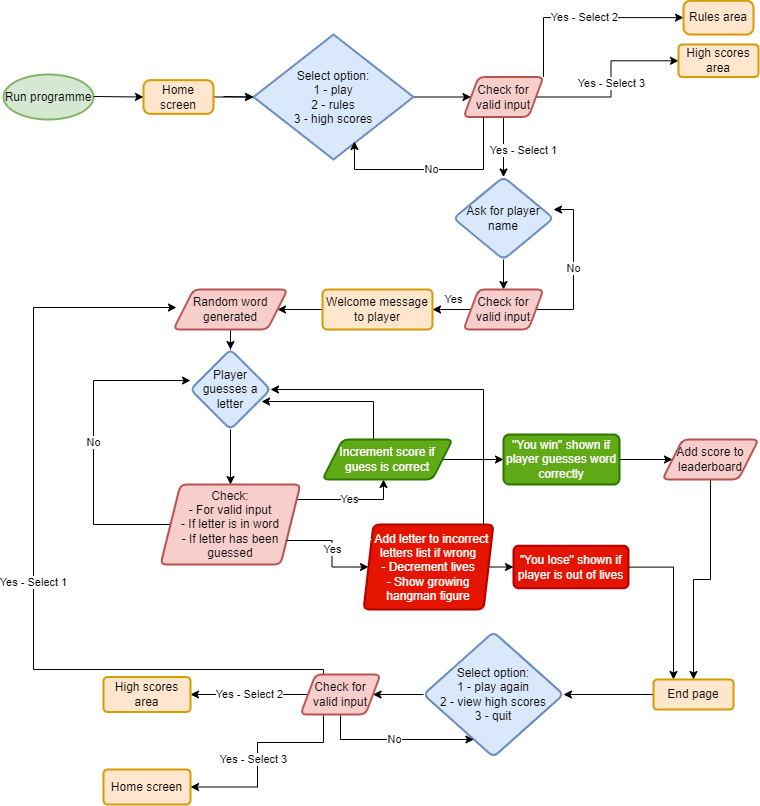

The diagram above was exported from draw.io. Its source (the exported page's mxGraphModel, read from the mxfile embedded in the PNG):
<mxGraphModel dx="1434" dy="796" grid="1" gridSize="10" guides="1" tooltips="1" connect="1" arrows="1" fold="1" page="1" pageScale="1" pageWidth="827" pageHeight="1169" math="0" shadow="0">
  <root>
    <mxCell id="WIyWlLk6GJQsqaUBKTNV-0" />
    <mxCell id="WIyWlLk6GJQsqaUBKTNV-1" parent="WIyWlLk6GJQsqaUBKTNV-0" />
    <mxCell id="8B48n71e9COJvdQ3LIOm-20" value="Run programme" style="strokeWidth=2;html=1;shape=mxgraph.flowchart.start_1;whiteSpace=wrap;fillColor=#d5e8d4;strokeColor=#82b366;" vertex="1" parent="WIyWlLk6GJQsqaUBKTNV-1">
      <mxGeometry x="40" y="95" width="90" height="45" as="geometry" />
    </mxCell>
    <mxCell id="8B48n71e9COJvdQ3LIOm-31" value="" style="edgeStyle=orthogonalEdgeStyle;rounded=0;orthogonalLoop=1;jettySize=auto;html=1;" edge="1" parent="WIyWlLk6GJQsqaUBKTNV-1" source="8B48n71e9COJvdQ3LIOm-22" target="8B48n71e9COJvdQ3LIOm-27">
      <mxGeometry relative="1" as="geometry" />
    </mxCell>
    <mxCell id="8B48n71e9COJvdQ3LIOm-22" value="Select option:&lt;br style=&quot;border-color: var(--border-color);&quot;&gt;1 - play&lt;br style=&quot;border-color: var(--border-color);&quot;&gt;2 - rules&lt;br style=&quot;border-color: var(--border-color);&quot;&gt;3 - high scores" style="strokeWidth=2;html=1;shape=mxgraph.flowchart.decision;whiteSpace=wrap;fillColor=#dae8fc;strokeColor=#6c8ebf;" vertex="1" parent="WIyWlLk6GJQsqaUBKTNV-1">
      <mxGeometry x="290" y="55" width="160" height="125" as="geometry" />
    </mxCell>
    <mxCell id="8B48n71e9COJvdQ3LIOm-23" value="" style="endArrow=classic;html=1;rounded=0;entryX=0;entryY=0.5;entryDx=0;entryDy=0;" edge="1" parent="WIyWlLk6GJQsqaUBKTNV-1" target="8B48n71e9COJvdQ3LIOm-25">
      <mxGeometry width="50" height="50" relative="1" as="geometry">
        <mxPoint x="130" y="117" as="sourcePoint" />
        <mxPoint x="177.6500000000001" y="117.5" as="targetPoint" />
      </mxGeometry>
    </mxCell>
    <mxCell id="8B48n71e9COJvdQ3LIOm-24" value="" style="endArrow=classic;html=1;rounded=0;entryX=0;entryY=0.5;entryDx=0;entryDy=0;entryPerimeter=0;" edge="1" parent="WIyWlLk6GJQsqaUBKTNV-1" target="8B48n71e9COJvdQ3LIOm-22">
      <mxGeometry width="50" height="50" relative="1" as="geometry">
        <mxPoint x="260" y="117" as="sourcePoint" />
        <mxPoint x="308" y="118" as="targetPoint" />
      </mxGeometry>
    </mxCell>
    <mxCell id="8B48n71e9COJvdQ3LIOm-26" value="" style="edgeStyle=orthogonalEdgeStyle;rounded=0;orthogonalLoop=1;jettySize=auto;html=1;" edge="1" parent="WIyWlLk6GJQsqaUBKTNV-1" source="8B48n71e9COJvdQ3LIOm-25" target="8B48n71e9COJvdQ3LIOm-22">
      <mxGeometry relative="1" as="geometry" />
    </mxCell>
    <mxCell id="8B48n71e9COJvdQ3LIOm-25" value="Home screen" style="rounded=1;whiteSpace=wrap;html=1;absoluteArcSize=1;arcSize=14;strokeWidth=2;fillColor=#ffe6cc;strokeColor=#d79b00;" vertex="1" parent="WIyWlLk6GJQsqaUBKTNV-1">
      <mxGeometry x="180" y="100.63" width="70" height="33.75" as="geometry" />
    </mxCell>
    <mxCell id="8B48n71e9COJvdQ3LIOm-36" value="Yes - Select 2" style="edgeStyle=orthogonalEdgeStyle;rounded=0;orthogonalLoop=1;jettySize=auto;html=1;entryX=0;entryY=0.5;entryDx=0;entryDy=0;exitX=1;exitY=0;exitDx=0;exitDy=0;" edge="1" parent="WIyWlLk6GJQsqaUBKTNV-1" source="8B48n71e9COJvdQ3LIOm-27" target="8B48n71e9COJvdQ3LIOm-35">
      <mxGeometry relative="1" as="geometry" />
    </mxCell>
    <mxCell id="8B48n71e9COJvdQ3LIOm-38" value="Yes - Select 3" style="edgeStyle=orthogonalEdgeStyle;rounded=0;orthogonalLoop=1;jettySize=auto;html=1;" edge="1" parent="WIyWlLk6GJQsqaUBKTNV-1" source="8B48n71e9COJvdQ3LIOm-27" target="8B48n71e9COJvdQ3LIOm-37">
      <mxGeometry relative="1" as="geometry" />
    </mxCell>
    <mxCell id="8B48n71e9COJvdQ3LIOm-42" value="Yes - Select 1" style="edgeStyle=orthogonalEdgeStyle;rounded=0;orthogonalLoop=1;jettySize=auto;html=1;" edge="1" parent="WIyWlLk6GJQsqaUBKTNV-1" source="8B48n71e9COJvdQ3LIOm-27" target="8B48n71e9COJvdQ3LIOm-41">
      <mxGeometry x="0.0833" y="20" relative="1" as="geometry">
        <mxPoint y="1" as="offset" />
      </mxGeometry>
    </mxCell>
    <mxCell id="8B48n71e9COJvdQ3LIOm-27" value="Check for valid input" style="shape=parallelogram;html=1;strokeWidth=2;perimeter=parallelogramPerimeter;whiteSpace=wrap;rounded=1;arcSize=12;size=0.1875;fillColor=#f8cecc;strokeColor=#b85450;" vertex="1" parent="WIyWlLk6GJQsqaUBKTNV-1">
      <mxGeometry x="500" y="97.5" width="80" height="40" as="geometry" />
    </mxCell>
    <mxCell id="8B48n71e9COJvdQ3LIOm-34" value="No" style="endArrow=classic;html=1;rounded=0;exitX=0.25;exitY=1;exitDx=0;exitDy=0;entryX=0.631;entryY=0.856;entryDx=0;entryDy=0;entryPerimeter=0;" edge="1" parent="WIyWlLk6GJQsqaUBKTNV-1" source="8B48n71e9COJvdQ3LIOm-27" target="8B48n71e9COJvdQ3LIOm-22">
      <mxGeometry width="50" height="50" relative="1" as="geometry">
        <mxPoint x="540" y="170" as="sourcePoint" />
        <mxPoint x="540" y="240" as="targetPoint" />
        <Array as="points">
          <mxPoint x="520" y="190" />
          <mxPoint x="391" y="190" />
        </Array>
      </mxGeometry>
    </mxCell>
    <mxCell id="8B48n71e9COJvdQ3LIOm-35" value="Rules area" style="rounded=1;whiteSpace=wrap;html=1;absoluteArcSize=1;arcSize=14;strokeWidth=2;fillColor=#ffe6cc;strokeColor=#d79b00;" vertex="1" parent="WIyWlLk6GJQsqaUBKTNV-1">
      <mxGeometry x="720" y="21.25" width="70" height="33.75" as="geometry" />
    </mxCell>
    <mxCell id="8B48n71e9COJvdQ3LIOm-37" value="High scores area" style="whiteSpace=wrap;html=1;fillColor=#ffe6cc;strokeColor=#d79b00;strokeWidth=2;rounded=1;arcSize=12;" vertex="1" parent="WIyWlLk6GJQsqaUBKTNV-1">
      <mxGeometry x="715" y="65" width="80" height="32.5" as="geometry" />
    </mxCell>
    <mxCell id="8B48n71e9COJvdQ3LIOm-44" value="" style="edgeStyle=orthogonalEdgeStyle;rounded=0;orthogonalLoop=1;jettySize=auto;html=1;" edge="1" parent="WIyWlLk6GJQsqaUBKTNV-1" source="8B48n71e9COJvdQ3LIOm-41" target="8B48n71e9COJvdQ3LIOm-43">
      <mxGeometry relative="1" as="geometry" />
    </mxCell>
    <mxCell id="8B48n71e9COJvdQ3LIOm-41" value="Ask for player name" style="rhombus;whiteSpace=wrap;html=1;fillColor=#dae8fc;strokeColor=#6c8ebf;strokeWidth=2;rounded=1;arcSize=12;" vertex="1" parent="WIyWlLk6GJQsqaUBKTNV-1">
      <mxGeometry x="490" y="197.5" width="100" height="82.5" as="geometry" />
    </mxCell>
    <mxCell id="8B48n71e9COJvdQ3LIOm-45" value="No" style="edgeStyle=orthogonalEdgeStyle;rounded=0;orthogonalLoop=1;jettySize=auto;html=1;entryX=1;entryY=0.394;entryDx=0;entryDy=0;entryPerimeter=0;" edge="1" parent="WIyWlLk6GJQsqaUBKTNV-1" source="8B48n71e9COJvdQ3LIOm-43" target="8B48n71e9COJvdQ3LIOm-41">
      <mxGeometry relative="1" as="geometry">
        <Array as="points">
          <mxPoint x="610" y="330" />
          <mxPoint x="610" y="230" />
        </Array>
      </mxGeometry>
    </mxCell>
    <mxCell id="8B48n71e9COJvdQ3LIOm-47" value="Yes" style="edgeStyle=orthogonalEdgeStyle;rounded=0;orthogonalLoop=1;jettySize=auto;html=1;" edge="1" parent="WIyWlLk6GJQsqaUBKTNV-1" source="8B48n71e9COJvdQ3LIOm-43" target="8B48n71e9COJvdQ3LIOm-46">
      <mxGeometry x="0.292" y="-10" relative="1" as="geometry">
        <mxPoint x="1" y="-20" as="offset" />
      </mxGeometry>
    </mxCell>
    <mxCell id="8B48n71e9COJvdQ3LIOm-43" value="Check for valid input" style="shape=parallelogram;html=1;strokeWidth=2;perimeter=parallelogramPerimeter;whiteSpace=wrap;rounded=1;arcSize=12;size=0.1875;fillColor=#f8cecc;strokeColor=#b85450;" vertex="1" parent="WIyWlLk6GJQsqaUBKTNV-1">
      <mxGeometry x="500" y="310" width="80" height="40" as="geometry" />
    </mxCell>
    <mxCell id="8B48n71e9COJvdQ3LIOm-50" value="" style="edgeStyle=orthogonalEdgeStyle;rounded=0;orthogonalLoop=1;jettySize=auto;html=1;" edge="1" parent="WIyWlLk6GJQsqaUBKTNV-1" source="8B48n71e9COJvdQ3LIOm-46" target="8B48n71e9COJvdQ3LIOm-49">
      <mxGeometry relative="1" as="geometry" />
    </mxCell>
    <mxCell id="8B48n71e9COJvdQ3LIOm-46" value="Welcome message to player" style="whiteSpace=wrap;html=1;fillColor=#ffe6cc;strokeColor=#d79b00;strokeWidth=2;rounded=1;arcSize=12;" vertex="1" parent="WIyWlLk6GJQsqaUBKTNV-1">
      <mxGeometry x="359" y="310" width="110" height="40" as="geometry" />
    </mxCell>
    <mxCell id="8B48n71e9COJvdQ3LIOm-52" value="" style="edgeStyle=orthogonalEdgeStyle;rounded=0;orthogonalLoop=1;jettySize=auto;html=1;" edge="1" parent="WIyWlLk6GJQsqaUBKTNV-1" source="8B48n71e9COJvdQ3LIOm-49" target="8B48n71e9COJvdQ3LIOm-51">
      <mxGeometry relative="1" as="geometry" />
    </mxCell>
    <mxCell id="8B48n71e9COJvdQ3LIOm-49" value="Random word generated" style="shape=parallelogram;perimeter=parallelogramPerimeter;whiteSpace=wrap;html=1;fixedSize=1;fillColor=#f8cecc;strokeColor=#b85450;strokeWidth=2;rounded=1;arcSize=12;" vertex="1" parent="WIyWlLk6GJQsqaUBKTNV-1">
      <mxGeometry x="210" y="310" width="114" height="40" as="geometry" />
    </mxCell>
    <mxCell id="8B48n71e9COJvdQ3LIOm-54" value="" style="edgeStyle=orthogonalEdgeStyle;rounded=0;orthogonalLoop=1;jettySize=auto;html=1;" edge="1" parent="WIyWlLk6GJQsqaUBKTNV-1" source="8B48n71e9COJvdQ3LIOm-51" target="8B48n71e9COJvdQ3LIOm-53">
      <mxGeometry relative="1" as="geometry" />
    </mxCell>
    <mxCell id="8B48n71e9COJvdQ3LIOm-51" value="Player guesses a letter" style="rhombus;whiteSpace=wrap;html=1;fillColor=#dae8fc;strokeColor=#6c8ebf;strokeWidth=2;rounded=1;arcSize=12;" vertex="1" parent="WIyWlLk6GJQsqaUBKTNV-1">
      <mxGeometry x="227" y="370" width="80" height="80" as="geometry" />
    </mxCell>
    <mxCell id="8B48n71e9COJvdQ3LIOm-55" value="No" style="edgeStyle=orthogonalEdgeStyle;rounded=0;orthogonalLoop=1;jettySize=auto;html=1;entryX=0;entryY=0.388;entryDx=0;entryDy=0;entryPerimeter=0;exitX=0;exitY=0.5;exitDx=0;exitDy=0;" edge="1" parent="WIyWlLk6GJQsqaUBKTNV-1" source="8B48n71e9COJvdQ3LIOm-53" target="8B48n71e9COJvdQ3LIOm-51">
      <mxGeometry relative="1" as="geometry">
        <Array as="points">
          <mxPoint x="130" y="545" />
          <mxPoint x="130" y="401" />
        </Array>
      </mxGeometry>
    </mxCell>
    <mxCell id="8B48n71e9COJvdQ3LIOm-58" value="Yes" style="edgeStyle=orthogonalEdgeStyle;rounded=0;orthogonalLoop=1;jettySize=auto;html=1;" edge="1" parent="WIyWlLk6GJQsqaUBKTNV-1" source="8B48n71e9COJvdQ3LIOm-53" target="8B48n71e9COJvdQ3LIOm-56">
      <mxGeometry relative="1" as="geometry">
        <Array as="points">
          <mxPoint x="420" y="520" />
        </Array>
      </mxGeometry>
    </mxCell>
    <mxCell id="8B48n71e9COJvdQ3LIOm-53" value="Check:&lt;br&gt;- For valid input&lt;br&gt;- If letter is in word&lt;br&gt;- If letter has been guessed" style="shape=parallelogram;perimeter=parallelogramPerimeter;whiteSpace=wrap;html=1;fixedSize=1;fillColor=#f8cecc;strokeColor=#b85450;strokeWidth=2;rounded=1;arcSize=12;" vertex="1" parent="WIyWlLk6GJQsqaUBKTNV-1">
      <mxGeometry x="197" y="505" width="140" height="80" as="geometry" />
    </mxCell>
    <mxCell id="8B48n71e9COJvdQ3LIOm-62" style="edgeStyle=orthogonalEdgeStyle;rounded=0;orthogonalLoop=1;jettySize=auto;html=1;entryX=0.888;entryY=0.65;entryDx=0;entryDy=0;entryPerimeter=0;" edge="1" parent="WIyWlLk6GJQsqaUBKTNV-1" source="8B48n71e9COJvdQ3LIOm-56" target="8B48n71e9COJvdQ3LIOm-51">
      <mxGeometry relative="1" as="geometry">
        <Array as="points">
          <mxPoint x="410" y="422" />
        </Array>
      </mxGeometry>
    </mxCell>
    <mxCell id="8B48n71e9COJvdQ3LIOm-68" value="" style="edgeStyle=orthogonalEdgeStyle;rounded=0;orthogonalLoop=1;jettySize=auto;html=1;" edge="1" parent="WIyWlLk6GJQsqaUBKTNV-1" source="8B48n71e9COJvdQ3LIOm-56" target="8B48n71e9COJvdQ3LIOm-67">
      <mxGeometry relative="1" as="geometry" />
    </mxCell>
    <mxCell id="8B48n71e9COJvdQ3LIOm-56" value="Increment score if guess is correct" style="shape=parallelogram;perimeter=parallelogramPerimeter;whiteSpace=wrap;html=1;fixedSize=1;fillColor=#60a917;strokeColor=#2D7600;strokeWidth=2;rounded=1;arcSize=12;fontColor=#ffffff;" vertex="1" parent="WIyWlLk6GJQsqaUBKTNV-1">
      <mxGeometry x="359" y="460" width="130" height="40" as="geometry" />
    </mxCell>
    <mxCell id="8B48n71e9COJvdQ3LIOm-61" value="Yes" style="edgeStyle=orthogonalEdgeStyle;rounded=0;orthogonalLoop=1;jettySize=auto;html=1;exitX=1;exitY=0.75;exitDx=0;exitDy=0;" edge="1" parent="WIyWlLk6GJQsqaUBKTNV-1" source="8B48n71e9COJvdQ3LIOm-53" target="8B48n71e9COJvdQ3LIOm-60">
      <mxGeometry relative="1" as="geometry">
        <mxPoint x="460" y="580" as="targetPoint" />
        <mxPoint x="346" y="556" as="sourcePoint" />
      </mxGeometry>
    </mxCell>
    <mxCell id="8B48n71e9COJvdQ3LIOm-63" style="edgeStyle=orthogonalEdgeStyle;rounded=0;orthogonalLoop=1;jettySize=auto;html=1;" edge="1" parent="WIyWlLk6GJQsqaUBKTNV-1" source="8B48n71e9COJvdQ3LIOm-60" target="8B48n71e9COJvdQ3LIOm-51">
      <mxGeometry relative="1" as="geometry">
        <mxPoint x="580" y="390" as="targetPoint" />
        <Array as="points">
          <mxPoint x="520" y="410" />
        </Array>
      </mxGeometry>
    </mxCell>
    <mxCell id="8B48n71e9COJvdQ3LIOm-70" value="" style="edgeStyle=orthogonalEdgeStyle;rounded=0;orthogonalLoop=1;jettySize=auto;html=1;" edge="1" parent="WIyWlLk6GJQsqaUBKTNV-1" source="8B48n71e9COJvdQ3LIOm-60" target="8B48n71e9COJvdQ3LIOm-69">
      <mxGeometry relative="1" as="geometry" />
    </mxCell>
    <mxCell id="8B48n71e9COJvdQ3LIOm-60" value="- Add letter to incorrect letters list if wrong&lt;br&gt;- Decrement lives&lt;br&gt;- Show growing hangman figure" style="shape=parallelogram;perimeter=parallelogramPerimeter;whiteSpace=wrap;html=1;fixedSize=1;fillColor=#e51400;strokeColor=#B20000;strokeWidth=2;rounded=1;arcSize=12;fontColor=#ffffff;size=10;" vertex="1" parent="WIyWlLk6GJQsqaUBKTNV-1">
      <mxGeometry x="400" y="545" width="130" height="85" as="geometry" />
    </mxCell>
    <mxCell id="8B48n71e9COJvdQ3LIOm-72" value="" style="edgeStyle=orthogonalEdgeStyle;rounded=0;orthogonalLoop=1;jettySize=auto;html=1;" edge="1" parent="WIyWlLk6GJQsqaUBKTNV-1" source="8B48n71e9COJvdQ3LIOm-67" target="8B48n71e9COJvdQ3LIOm-71">
      <mxGeometry relative="1" as="geometry" />
    </mxCell>
    <mxCell id="8B48n71e9COJvdQ3LIOm-67" value="&quot;You win&quot; shown if player guesses word correctly" style="whiteSpace=wrap;html=1;fillColor=#60a917;strokeColor=#2D7600;fontColor=#ffffff;strokeWidth=2;rounded=1;arcSize=12;" vertex="1" parent="WIyWlLk6GJQsqaUBKTNV-1">
      <mxGeometry x="540" y="455" width="116" height="50" as="geometry" />
    </mxCell>
    <mxCell id="8B48n71e9COJvdQ3LIOm-75" style="edgeStyle=orthogonalEdgeStyle;rounded=0;orthogonalLoop=1;jettySize=auto;html=1;entryX=0.25;entryY=0;entryDx=0;entryDy=0;" edge="1" parent="WIyWlLk6GJQsqaUBKTNV-1" source="8B48n71e9COJvdQ3LIOm-69" target="8B48n71e9COJvdQ3LIOm-73">
      <mxGeometry relative="1" as="geometry" />
    </mxCell>
    <mxCell id="8B48n71e9COJvdQ3LIOm-69" value="&quot;You lose&quot; shown if player is out of lives" style="whiteSpace=wrap;html=1;fillColor=#e51400;strokeColor=#B20000;fontColor=#ffffff;strokeWidth=2;rounded=1;arcSize=12;" vertex="1" parent="WIyWlLk6GJQsqaUBKTNV-1">
      <mxGeometry x="550" y="566.25" width="115" height="42.5" as="geometry" />
    </mxCell>
    <mxCell id="8B48n71e9COJvdQ3LIOm-74" value="" style="edgeStyle=orthogonalEdgeStyle;rounded=0;orthogonalLoop=1;jettySize=auto;html=1;" edge="1" parent="WIyWlLk6GJQsqaUBKTNV-1" source="8B48n71e9COJvdQ3LIOm-71" target="8B48n71e9COJvdQ3LIOm-73">
      <mxGeometry relative="1" as="geometry" />
    </mxCell>
    <mxCell id="8B48n71e9COJvdQ3LIOm-71" value="Add score to leaderboard" style="shape=parallelogram;perimeter=parallelogramPerimeter;whiteSpace=wrap;html=1;fixedSize=1;fillColor=#f8cecc;strokeColor=#b85450;strokeWidth=2;rounded=1;arcSize=12;" vertex="1" parent="WIyWlLk6GJQsqaUBKTNV-1">
      <mxGeometry x="699" y="460" width="96" height="40" as="geometry" />
    </mxCell>
    <mxCell id="8B48n71e9COJvdQ3LIOm-78" value="" style="edgeStyle=orthogonalEdgeStyle;rounded=0;orthogonalLoop=1;jettySize=auto;html=1;" edge="1" parent="WIyWlLk6GJQsqaUBKTNV-1" source="8B48n71e9COJvdQ3LIOm-73" target="8B48n71e9COJvdQ3LIOm-77">
      <mxGeometry relative="1" as="geometry" />
    </mxCell>
    <mxCell id="8B48n71e9COJvdQ3LIOm-73" value="End page" style="rounded=1;whiteSpace=wrap;html=1;fillColor=#ffe6cc;strokeColor=#d79b00;strokeWidth=2;arcSize=12;" vertex="1" parent="WIyWlLk6GJQsqaUBKTNV-1">
      <mxGeometry x="690" y="700" width="80" height="30" as="geometry" />
    </mxCell>
    <mxCell id="8B48n71e9COJvdQ3LIOm-80" value="" style="edgeStyle=orthogonalEdgeStyle;rounded=0;orthogonalLoop=1;jettySize=auto;html=1;" edge="1" parent="WIyWlLk6GJQsqaUBKTNV-1" source="8B48n71e9COJvdQ3LIOm-77" target="8B48n71e9COJvdQ3LIOm-79">
      <mxGeometry relative="1" as="geometry" />
    </mxCell>
    <mxCell id="8B48n71e9COJvdQ3LIOm-77" value="Select option:&lt;br&gt;1 - play again&lt;br&gt;2 - view high scores&lt;br&gt;3 - quit" style="rhombus;whiteSpace=wrap;html=1;fillColor=#dae8fc;strokeColor=#6c8ebf;rounded=1;strokeWidth=2;arcSize=12;" vertex="1" parent="WIyWlLk6GJQsqaUBKTNV-1">
      <mxGeometry x="460" y="652.5" width="140" height="125" as="geometry" />
    </mxCell>
    <mxCell id="8B48n71e9COJvdQ3LIOm-81" value="No" style="edgeStyle=orthogonalEdgeStyle;rounded=0;orthogonalLoop=1;jettySize=auto;html=1;" edge="1" parent="WIyWlLk6GJQsqaUBKTNV-1" source="8B48n71e9COJvdQ3LIOm-79" target="8B48n71e9COJvdQ3LIOm-77">
      <mxGeometry relative="1" as="geometry">
        <Array as="points">
          <mxPoint x="377" y="760" />
        </Array>
      </mxGeometry>
    </mxCell>
    <mxCell id="8B48n71e9COJvdQ3LIOm-82" value="Yes - Select 1" style="edgeStyle=orthogonalEdgeStyle;rounded=0;orthogonalLoop=1;jettySize=auto;html=1;exitX=0;exitY=0.5;exitDx=0;exitDy=0;entryX=0.026;entryY=0.45;entryDx=0;entryDy=0;entryPerimeter=0;" edge="1" parent="WIyWlLk6GJQsqaUBKTNV-1" source="8B48n71e9COJvdQ3LIOm-79" target="8B48n71e9COJvdQ3LIOm-49">
      <mxGeometry relative="1" as="geometry">
        <Array as="points">
          <mxPoint x="360" y="715" />
          <mxPoint x="360" y="690" />
          <mxPoint x="70" y="690" />
          <mxPoint x="70" y="328" />
        </Array>
      </mxGeometry>
    </mxCell>
    <mxCell id="8B48n71e9COJvdQ3LIOm-84" value="Yes - Select 2" style="edgeStyle=orthogonalEdgeStyle;rounded=0;orthogonalLoop=1;jettySize=auto;html=1;" edge="1" parent="WIyWlLk6GJQsqaUBKTNV-1" source="8B48n71e9COJvdQ3LIOm-79" target="8B48n71e9COJvdQ3LIOm-83">
      <mxGeometry relative="1" as="geometry" />
    </mxCell>
    <mxCell id="8B48n71e9COJvdQ3LIOm-87" value="Yes - Select 3" style="edgeStyle=orthogonalEdgeStyle;rounded=0;orthogonalLoop=1;jettySize=auto;html=1;" edge="1" parent="WIyWlLk6GJQsqaUBKTNV-1" source="8B48n71e9COJvdQ3LIOm-79" target="8B48n71e9COJvdQ3LIOm-86">
      <mxGeometry x="0.0803" y="-4" relative="1" as="geometry">
        <Array as="points">
          <mxPoint x="360" y="763" />
          <mxPoint x="294" y="763" />
        </Array>
        <mxPoint as="offset" />
      </mxGeometry>
    </mxCell>
    <mxCell id="8B48n71e9COJvdQ3LIOm-79" value="Check for valid input" style="shape=parallelogram;html=1;strokeWidth=2;perimeter=parallelogramPerimeter;whiteSpace=wrap;rounded=1;arcSize=12;size=0.1875;fillColor=#f8cecc;strokeColor=#b85450;" vertex="1" parent="WIyWlLk6GJQsqaUBKTNV-1">
      <mxGeometry x="337" y="695" width="80" height="40" as="geometry" />
    </mxCell>
    <mxCell id="8B48n71e9COJvdQ3LIOm-83" value="High scores area" style="whiteSpace=wrap;html=1;fillColor=#ffe6cc;strokeColor=#d79b00;strokeWidth=2;rounded=1;arcSize=12;" vertex="1" parent="WIyWlLk6GJQsqaUBKTNV-1">
      <mxGeometry x="140" y="697.5" width="87" height="35" as="geometry" />
    </mxCell>
    <mxCell id="8B48n71e9COJvdQ3LIOm-86" value="Home screen" style="whiteSpace=wrap;html=1;fillColor=#ffe6cc;strokeColor=#d79b00;strokeWidth=2;rounded=1;arcSize=12;" vertex="1" parent="WIyWlLk6GJQsqaUBKTNV-1">
      <mxGeometry x="140" y="790" width="87" height="35" as="geometry" />
    </mxCell>
  </root>
</mxGraphModel>